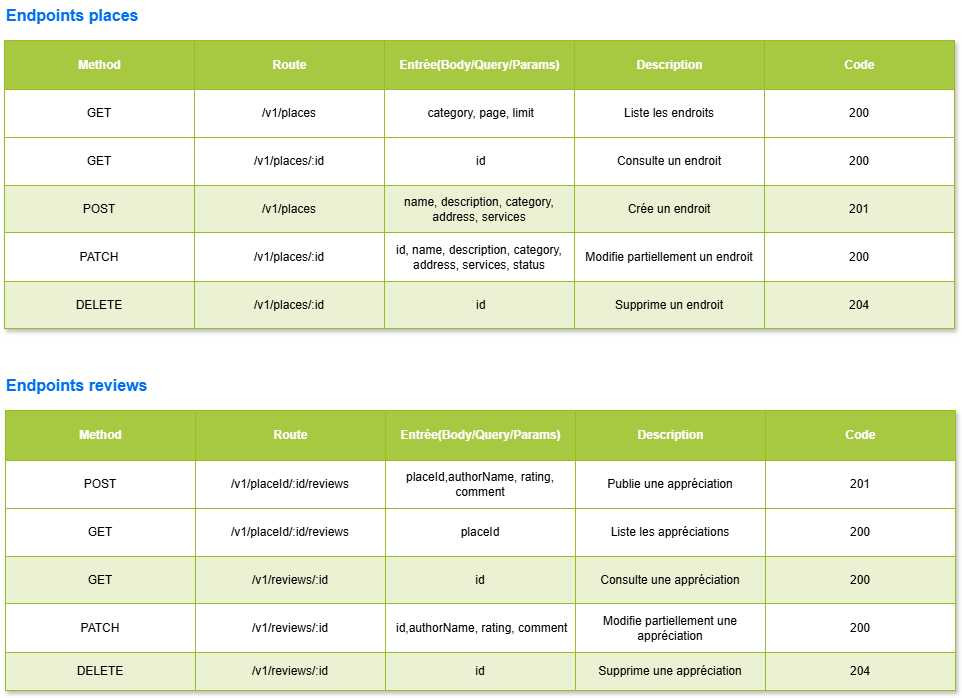

The diagram above was exported from draw.io. Its source (the exported page's mxGraphModel, read from the mxfile embedded in the PNG):
<mxGraphModel dx="348" dy="555" grid="1" gridSize="10" guides="1" tooltips="1" connect="1" arrows="1" fold="1" page="1" pageScale="1" pageWidth="850" pageHeight="1100" math="0" shadow="0">
  <root>
    <mxCell id="0" />
    <mxCell id="1" parent="0" />
    <mxCell id="2" value="Assets" style="childLayout=tableLayout;recursiveResize=0;strokeColor=#98bf21;fillColor=#9999FF;shadow=1;" parent="1" vertex="1">
      <mxGeometry x="40" y="110" width="950" height="288" as="geometry" />
    </mxCell>
    <mxCell id="3" style="shape=tableRow;horizontal=0;startSize=0;swimlaneHead=0;swimlaneBody=0;top=0;left=0;bottom=0;right=0;dropTarget=0;collapsible=0;recursiveResize=0;expand=0;fontStyle=0;strokeColor=inherit;fillColor=#ffffff;" parent="2" vertex="1">
      <mxGeometry width="950" height="49" as="geometry" />
    </mxCell>
    <mxCell id="4" value="Method" style="connectable=0;recursiveResize=0;strokeColor=inherit;fillColor=#A7C942;align=center;fontStyle=1;fontColor=#FFFFFF;html=1;" parent="3" vertex="1">
      <mxGeometry width="190" height="49" as="geometry">
        <mxRectangle width="190" height="49" as="alternateBounds" />
      </mxGeometry>
    </mxCell>
    <mxCell id="5" value="Route" style="connectable=0;recursiveResize=0;strokeColor=inherit;fillColor=#A7C942;align=center;fontStyle=1;fontColor=#FFFFFF;html=1;" parent="3" vertex="1">
      <mxGeometry x="190" width="190" height="49" as="geometry">
        <mxRectangle width="190" height="49" as="alternateBounds" />
      </mxGeometry>
    </mxCell>
    <mxCell id="54" value="Entrée(Body/Query/Params)" style="connectable=0;recursiveResize=0;strokeColor=inherit;fillColor=#A7C942;align=center;fontStyle=1;fontColor=#FFFFFF;html=1;" parent="3" vertex="1">
      <mxGeometry x="380" width="190" height="49" as="geometry">
        <mxRectangle width="190" height="49" as="alternateBounds" />
      </mxGeometry>
    </mxCell>
    <mxCell id="60" value="Description" style="connectable=0;recursiveResize=0;strokeColor=inherit;fillColor=#A7C942;align=center;fontStyle=1;fontColor=#FFFFFF;html=1;" parent="3" vertex="1">
      <mxGeometry x="570" width="190" height="49" as="geometry">
        <mxRectangle width="190" height="49" as="alternateBounds" />
      </mxGeometry>
    </mxCell>
    <mxCell id="6" value="Code" style="connectable=0;recursiveResize=0;strokeColor=inherit;fillColor=#A7C942;align=center;fontStyle=1;fontColor=#FFFFFF;html=1;" parent="3" vertex="1">
      <mxGeometry x="760" width="190" height="49" as="geometry">
        <mxRectangle width="190" height="49" as="alternateBounds" />
      </mxGeometry>
    </mxCell>
    <mxCell id="7" value="" style="shape=tableRow;horizontal=0;startSize=0;swimlaneHead=0;swimlaneBody=0;top=0;left=0;bottom=0;right=0;dropTarget=0;collapsible=0;recursiveResize=0;expand=0;fontStyle=0;strokeColor=inherit;fillColor=#ffffff;" parent="2" vertex="1">
      <mxGeometry y="49" width="950" height="48" as="geometry" />
    </mxCell>
    <mxCell id="8" value="GET" style="connectable=0;recursiveResize=0;strokeColor=inherit;fillColor=inherit;align=center;whiteSpace=wrap;html=1;" parent="7" vertex="1">
      <mxGeometry width="190" height="48" as="geometry">
        <mxRectangle width="190" height="48" as="alternateBounds" />
      </mxGeometry>
    </mxCell>
    <mxCell id="9" value="/v1/places" style="connectable=0;recursiveResize=0;strokeColor=inherit;fillColor=inherit;align=center;whiteSpace=wrap;html=1;" parent="7" vertex="1">
      <mxGeometry x="190" width="190" height="48" as="geometry">
        <mxRectangle width="190" height="48" as="alternateBounds" />
      </mxGeometry>
    </mxCell>
    <mxCell id="55" value="&amp;nbsp;category, page, limit" style="connectable=0;recursiveResize=0;strokeColor=inherit;fillColor=inherit;align=center;whiteSpace=wrap;html=1;" parent="7" vertex="1">
      <mxGeometry x="380" width="190" height="48" as="geometry">
        <mxRectangle width="190" height="48" as="alternateBounds" />
      </mxGeometry>
    </mxCell>
    <mxCell id="61" value="Liste les endroits" style="connectable=0;recursiveResize=0;strokeColor=inherit;fillColor=inherit;align=center;whiteSpace=wrap;html=1;" parent="7" vertex="1">
      <mxGeometry x="570" width="190" height="48" as="geometry">
        <mxRectangle width="190" height="48" as="alternateBounds" />
      </mxGeometry>
    </mxCell>
    <mxCell id="10" value="200" style="connectable=0;recursiveResize=0;strokeColor=inherit;fillColor=inherit;align=center;whiteSpace=wrap;html=1;" parent="7" vertex="1">
      <mxGeometry x="760" width="190" height="48" as="geometry">
        <mxRectangle width="190" height="48" as="alternateBounds" />
      </mxGeometry>
    </mxCell>
    <mxCell id="24" style="shape=tableRow;horizontal=0;startSize=0;swimlaneHead=0;swimlaneBody=0;top=0;left=0;bottom=0;right=0;dropTarget=0;collapsible=0;recursiveResize=0;expand=0;fontStyle=0;strokeColor=inherit;fillColor=#ffffff;" parent="2" vertex="1">
      <mxGeometry y="97" width="950" height="48" as="geometry" />
    </mxCell>
    <mxCell id="25" value="GET" style="connectable=0;recursiveResize=0;strokeColor=inherit;fillColor=inherit;align=center;whiteSpace=wrap;html=1;" parent="24" vertex="1">
      <mxGeometry width="190" height="48" as="geometry">
        <mxRectangle width="190" height="48" as="alternateBounds" />
      </mxGeometry>
    </mxCell>
    <mxCell id="26" value="/v1/places/:id" style="connectable=0;recursiveResize=0;strokeColor=inherit;fillColor=inherit;align=center;whiteSpace=wrap;html=1;" parent="24" vertex="1">
      <mxGeometry x="190" width="190" height="48" as="geometry">
        <mxRectangle width="190" height="48" as="alternateBounds" />
      </mxGeometry>
    </mxCell>
    <mxCell id="56" value="&amp;nbsp;id" style="connectable=0;recursiveResize=0;strokeColor=inherit;fillColor=inherit;align=center;whiteSpace=wrap;html=1;" parent="24" vertex="1">
      <mxGeometry x="380" width="190" height="48" as="geometry">
        <mxRectangle width="190" height="48" as="alternateBounds" />
      </mxGeometry>
    </mxCell>
    <mxCell id="62" value="Consulte un endroit" style="connectable=0;recursiveResize=0;strokeColor=inherit;fillColor=inherit;align=center;whiteSpace=wrap;html=1;" parent="24" vertex="1">
      <mxGeometry x="570" width="190" height="48" as="geometry">
        <mxRectangle width="190" height="48" as="alternateBounds" />
      </mxGeometry>
    </mxCell>
    <mxCell id="27" value="200" style="connectable=0;recursiveResize=0;strokeColor=inherit;fillColor=inherit;align=center;whiteSpace=wrap;html=1;" parent="24" vertex="1">
      <mxGeometry x="760" width="190" height="48" as="geometry">
        <mxRectangle width="190" height="48" as="alternateBounds" />
      </mxGeometry>
    </mxCell>
    <mxCell id="11" value="" style="shape=tableRow;horizontal=0;startSize=0;swimlaneHead=0;swimlaneBody=0;top=0;left=0;bottom=0;right=0;dropTarget=0;collapsible=0;recursiveResize=0;expand=0;fontStyle=1;strokeColor=inherit;fillColor=#EAF2D3;" parent="2" vertex="1">
      <mxGeometry y="145" width="950" height="47" as="geometry" />
    </mxCell>
    <mxCell id="12" value="POST" style="connectable=0;recursiveResize=0;strokeColor=inherit;fillColor=inherit;whiteSpace=wrap;html=1;" parent="11" vertex="1">
      <mxGeometry width="190" height="47" as="geometry">
        <mxRectangle width="190" height="47" as="alternateBounds" />
      </mxGeometry>
    </mxCell>
    <mxCell id="13" value="&lt;span style=&quot;color: rgb(0, 0, 0);&quot;&gt;/v1/places&lt;/span&gt;" style="connectable=0;recursiveResize=0;strokeColor=inherit;fillColor=inherit;whiteSpace=wrap;html=1;" parent="11" vertex="1">
      <mxGeometry x="190" width="190" height="47" as="geometry">
        <mxRectangle width="190" height="47" as="alternateBounds" />
      </mxGeometry>
    </mxCell>
    <mxCell id="57" value="name, description, category, address, services" style="connectable=0;recursiveResize=0;strokeColor=inherit;fillColor=inherit;whiteSpace=wrap;html=1;" parent="11" vertex="1">
      <mxGeometry x="380" width="190" height="47" as="geometry">
        <mxRectangle width="190" height="47" as="alternateBounds" />
      </mxGeometry>
    </mxCell>
    <mxCell id="63" value="Crée un endroit" style="connectable=0;recursiveResize=0;strokeColor=inherit;fillColor=inherit;whiteSpace=wrap;html=1;" parent="11" vertex="1">
      <mxGeometry x="570" width="190" height="47" as="geometry">
        <mxRectangle width="190" height="47" as="alternateBounds" />
      </mxGeometry>
    </mxCell>
    <mxCell id="14" value="201" style="connectable=0;recursiveResize=0;strokeColor=inherit;fillColor=inherit;whiteSpace=wrap;html=1;" parent="11" vertex="1">
      <mxGeometry x="760" width="190" height="47" as="geometry">
        <mxRectangle width="190" height="47" as="alternateBounds" />
      </mxGeometry>
    </mxCell>
    <mxCell id="15" value="" style="shape=tableRow;horizontal=0;startSize=0;swimlaneHead=0;swimlaneBody=0;top=0;left=0;bottom=0;right=0;dropTarget=0;collapsible=0;recursiveResize=0;expand=0;fontStyle=0;strokeColor=inherit;fillColor=#ffffff;" parent="2" vertex="1">
      <mxGeometry y="192" width="950" height="49" as="geometry" />
    </mxCell>
    <mxCell id="16" value="PATCH" style="connectable=0;recursiveResize=0;strokeColor=inherit;fillColor=inherit;fontStyle=0;align=center;whiteSpace=wrap;html=1;" parent="15" vertex="1">
      <mxGeometry width="190" height="49" as="geometry">
        <mxRectangle width="190" height="49" as="alternateBounds" />
      </mxGeometry>
    </mxCell>
    <mxCell id="17" value="&lt;span style=&quot;color: rgb(0, 0, 0);&quot;&gt;/v1/places/:id&lt;/span&gt;" style="connectable=0;recursiveResize=0;strokeColor=inherit;fillColor=inherit;fontStyle=0;align=center;whiteSpace=wrap;html=1;" parent="15" vertex="1">
      <mxGeometry x="190" width="190" height="49" as="geometry">
        <mxRectangle width="190" height="49" as="alternateBounds" />
      </mxGeometry>
    </mxCell>
    <mxCell id="58" value="id, name, description, category, address, services, status" style="connectable=0;recursiveResize=0;strokeColor=inherit;fillColor=inherit;fontStyle=0;align=center;whiteSpace=wrap;html=1;" parent="15" vertex="1">
      <mxGeometry x="380" width="190" height="49" as="geometry">
        <mxRectangle width="190" height="49" as="alternateBounds" />
      </mxGeometry>
    </mxCell>
    <mxCell id="64" value="Modifie partiellement un endroit" style="connectable=0;recursiveResize=0;strokeColor=inherit;fillColor=inherit;fontStyle=0;align=center;whiteSpace=wrap;html=1;" parent="15" vertex="1">
      <mxGeometry x="570" width="190" height="49" as="geometry">
        <mxRectangle width="190" height="49" as="alternateBounds" />
      </mxGeometry>
    </mxCell>
    <mxCell id="18" value="200" style="connectable=0;recursiveResize=0;strokeColor=inherit;fillColor=inherit;fontStyle=0;align=center;whiteSpace=wrap;html=1;" parent="15" vertex="1">
      <mxGeometry x="760" width="190" height="49" as="geometry">
        <mxRectangle width="190" height="49" as="alternateBounds" />
      </mxGeometry>
    </mxCell>
    <mxCell id="19" value="" style="shape=tableRow;horizontal=0;startSize=0;swimlaneHead=0;swimlaneBody=0;top=0;left=0;bottom=0;right=0;dropTarget=0;collapsible=0;recursiveResize=0;expand=0;fontStyle=1;strokeColor=inherit;fillColor=#EAF2D3;" parent="2" vertex="1">
      <mxGeometry y="241" width="950" height="47" as="geometry" />
    </mxCell>
    <mxCell id="20" value="DELETE" style="connectable=0;recursiveResize=0;strokeColor=inherit;fillColor=inherit;whiteSpace=wrap;html=1;" parent="19" vertex="1">
      <mxGeometry width="190" height="47" as="geometry">
        <mxRectangle width="190" height="47" as="alternateBounds" />
      </mxGeometry>
    </mxCell>
    <mxCell id="21" value="&lt;span style=&quot;color: rgb(0, 0, 0);&quot;&gt;/v1/places/:id&lt;/span&gt;" style="connectable=0;recursiveResize=0;strokeColor=inherit;fillColor=inherit;whiteSpace=wrap;html=1;" parent="19" vertex="1">
      <mxGeometry x="190" width="190" height="47" as="geometry">
        <mxRectangle width="190" height="47" as="alternateBounds" />
      </mxGeometry>
    </mxCell>
    <mxCell id="59" value="&amp;nbsp;id" style="connectable=0;recursiveResize=0;strokeColor=inherit;fillColor=inherit;whiteSpace=wrap;html=1;" parent="19" vertex="1">
      <mxGeometry x="380" width="190" height="47" as="geometry">
        <mxRectangle width="190" height="47" as="alternateBounds" />
      </mxGeometry>
    </mxCell>
    <mxCell id="65" value="Supprime un endroit" style="connectable=0;recursiveResize=0;strokeColor=inherit;fillColor=inherit;whiteSpace=wrap;html=1;" parent="19" vertex="1">
      <mxGeometry x="570" width="190" height="47" as="geometry">
        <mxRectangle width="190" height="47" as="alternateBounds" />
      </mxGeometry>
    </mxCell>
    <mxCell id="22" value="204" style="connectable=0;recursiveResize=0;strokeColor=inherit;fillColor=inherit;whiteSpace=wrap;html=1;" parent="19" vertex="1">
      <mxGeometry x="760" width="190" height="47" as="geometry">
        <mxRectangle width="190" height="47" as="alternateBounds" />
      </mxGeometry>
    </mxCell>
    <mxCell id="28" value="Assets" style="childLayout=tableLayout;recursiveResize=0;strokeColor=#98bf21;fillColor=#A7C942;shadow=1;" parent="1" vertex="1">
      <mxGeometry x="41" y="480" width="950" height="280" as="geometry" />
    </mxCell>
    <mxCell id="29" style="shape=tableRow;horizontal=0;startSize=0;swimlaneHead=0;swimlaneBody=0;top=0;left=0;bottom=0;right=0;dropTarget=0;collapsible=0;recursiveResize=0;expand=0;fontStyle=0;strokeColor=inherit;fillColor=#ffffff;" parent="28" vertex="1">
      <mxGeometry width="950" height="50" as="geometry" />
    </mxCell>
    <mxCell id="30" value="Method" style="connectable=0;recursiveResize=0;strokeColor=inherit;fillColor=#A7C942;align=center;fontStyle=1;fontColor=#FFFFFF;html=1;" parent="29" vertex="1">
      <mxGeometry width="190" height="50" as="geometry">
        <mxRectangle width="190" height="50" as="alternateBounds" />
      </mxGeometry>
    </mxCell>
    <mxCell id="31" value="Route" style="connectable=0;recursiveResize=0;strokeColor=inherit;fillColor=#A7C942;align=center;fontStyle=1;fontColor=#FFFFFF;html=1;" parent="29" vertex="1">
      <mxGeometry x="190" width="190" height="50" as="geometry">
        <mxRectangle width="190" height="50" as="alternateBounds" />
      </mxGeometry>
    </mxCell>
    <mxCell id="68" value="&lt;span style=&quot;color: rgb(255, 255, 255);&quot;&gt;Entrée(Body/Query/Params)&lt;/span&gt;" style="connectable=0;recursiveResize=0;strokeColor=inherit;fillColor=#A7C942;align=center;fontStyle=1;fontColor=#FFFFFF;html=1;" parent="29" vertex="1">
      <mxGeometry x="380" width="190" height="50" as="geometry">
        <mxRectangle width="190" height="50" as="alternateBounds" />
      </mxGeometry>
    </mxCell>
    <mxCell id="74" value="&lt;span style=&quot;color: rgb(255, 255, 255);&quot;&gt;Description&lt;/span&gt;" style="connectable=0;recursiveResize=0;strokeColor=inherit;fillColor=#A7C942;align=center;fontStyle=1;fontColor=#FFFFFF;html=1;" parent="29" vertex="1">
      <mxGeometry x="570" width="190" height="50" as="geometry">
        <mxRectangle width="190" height="50" as="alternateBounds" />
      </mxGeometry>
    </mxCell>
    <mxCell id="32" value="Code" style="connectable=0;recursiveResize=0;strokeColor=inherit;fillColor=#A7C942;align=center;fontStyle=1;fontColor=#FFFFFF;html=1;" parent="29" vertex="1">
      <mxGeometry x="760" width="190" height="50" as="geometry">
        <mxRectangle width="190" height="50" as="alternateBounds" />
      </mxGeometry>
    </mxCell>
    <mxCell id="33" value="" style="shape=tableRow;horizontal=0;startSize=0;swimlaneHead=0;swimlaneBody=0;top=0;left=0;bottom=0;right=0;dropTarget=0;collapsible=0;recursiveResize=0;expand=0;fontStyle=0;strokeColor=inherit;fillColor=#ffffff;" parent="28" vertex="1">
      <mxGeometry y="50" width="950" height="48" as="geometry" />
    </mxCell>
    <mxCell id="34" value="POST" style="connectable=0;recursiveResize=0;strokeColor=inherit;fillColor=inherit;align=center;whiteSpace=wrap;html=1;" parent="33" vertex="1">
      <mxGeometry width="190" height="48" as="geometry">
        <mxRectangle width="190" height="48" as="alternateBounds" />
      </mxGeometry>
    </mxCell>
    <mxCell id="35" value="/v1/placeId/:id/reviews" style="connectable=0;recursiveResize=0;strokeColor=inherit;fillColor=inherit;align=center;whiteSpace=wrap;html=1;" parent="33" vertex="1">
      <mxGeometry x="190" width="190" height="48" as="geometry">
        <mxRectangle width="190" height="48" as="alternateBounds" />
      </mxGeometry>
    </mxCell>
    <mxCell id="69" value="placeId,authorName, rating, comment" style="connectable=0;recursiveResize=0;strokeColor=inherit;fillColor=inherit;align=center;whiteSpace=wrap;html=1;" parent="33" vertex="1">
      <mxGeometry x="380" width="190" height="48" as="geometry">
        <mxRectangle width="190" height="48" as="alternateBounds" />
      </mxGeometry>
    </mxCell>
    <mxCell id="75" value="Publie une appréciation" style="connectable=0;recursiveResize=0;strokeColor=inherit;fillColor=inherit;align=center;whiteSpace=wrap;html=1;" parent="33" vertex="1">
      <mxGeometry x="570" width="190" height="48" as="geometry">
        <mxRectangle width="190" height="48" as="alternateBounds" />
      </mxGeometry>
    </mxCell>
    <mxCell id="36" value="201" style="connectable=0;recursiveResize=0;strokeColor=inherit;fillColor=inherit;align=center;whiteSpace=wrap;html=1;" parent="33" vertex="1">
      <mxGeometry x="760" width="190" height="48" as="geometry">
        <mxRectangle width="190" height="48" as="alternateBounds" />
      </mxGeometry>
    </mxCell>
    <mxCell id="37" style="shape=tableRow;horizontal=0;startSize=0;swimlaneHead=0;swimlaneBody=0;top=0;left=0;bottom=0;right=0;dropTarget=0;collapsible=0;recursiveResize=0;expand=0;fontStyle=0;strokeColor=inherit;fillColor=#ffffff;" parent="28" vertex="1">
      <mxGeometry y="98" width="950" height="48" as="geometry" />
    </mxCell>
    <mxCell id="38" value="GET" style="connectable=0;recursiveResize=0;strokeColor=inherit;fillColor=inherit;align=center;whiteSpace=wrap;html=1;" parent="37" vertex="1">
      <mxGeometry width="190" height="48" as="geometry">
        <mxRectangle width="190" height="48" as="alternateBounds" />
      </mxGeometry>
    </mxCell>
    <mxCell id="39" value="/v1/placeId/:id/reviews" style="connectable=0;recursiveResize=0;strokeColor=inherit;fillColor=inherit;align=center;whiteSpace=wrap;html=1;" parent="37" vertex="1">
      <mxGeometry x="190" width="190" height="48" as="geometry">
        <mxRectangle width="190" height="48" as="alternateBounds" />
      </mxGeometry>
    </mxCell>
    <mxCell id="70" value="placeId" style="connectable=0;recursiveResize=0;strokeColor=inherit;fillColor=inherit;align=center;whiteSpace=wrap;html=1;" parent="37" vertex="1">
      <mxGeometry x="380" width="190" height="48" as="geometry">
        <mxRectangle width="190" height="48" as="alternateBounds" />
      </mxGeometry>
    </mxCell>
    <mxCell id="76" value="Liste les appréciations" style="connectable=0;recursiveResize=0;strokeColor=inherit;fillColor=inherit;align=center;whiteSpace=wrap;html=1;" parent="37" vertex="1">
      <mxGeometry x="570" width="190" height="48" as="geometry">
        <mxRectangle width="190" height="48" as="alternateBounds" />
      </mxGeometry>
    </mxCell>
    <mxCell id="40" value="200" style="connectable=0;recursiveResize=0;strokeColor=inherit;fillColor=inherit;align=center;whiteSpace=wrap;html=1;" parent="37" vertex="1">
      <mxGeometry x="760" width="190" height="48" as="geometry">
        <mxRectangle width="190" height="48" as="alternateBounds" />
      </mxGeometry>
    </mxCell>
    <mxCell id="41" value="" style="shape=tableRow;horizontal=0;startSize=0;swimlaneHead=0;swimlaneBody=0;top=0;left=0;bottom=0;right=0;dropTarget=0;collapsible=0;recursiveResize=0;expand=0;fontStyle=1;strokeColor=inherit;fillColor=#EAF2D3;" parent="28" vertex="1">
      <mxGeometry y="146" width="950" height="47" as="geometry" />
    </mxCell>
    <mxCell id="42" value="GET" style="connectable=0;recursiveResize=0;strokeColor=inherit;fillColor=inherit;whiteSpace=wrap;html=1;" parent="41" vertex="1">
      <mxGeometry width="190" height="47" as="geometry">
        <mxRectangle width="190" height="47" as="alternateBounds" />
      </mxGeometry>
    </mxCell>
    <mxCell id="43" value="&lt;span style=&quot;color: rgb(0, 0, 0);&quot;&gt;/v1/reviews/:id&lt;/span&gt;" style="connectable=0;recursiveResize=0;strokeColor=inherit;fillColor=inherit;whiteSpace=wrap;html=1;" parent="41" vertex="1">
      <mxGeometry x="190" width="190" height="47" as="geometry">
        <mxRectangle width="190" height="47" as="alternateBounds" />
      </mxGeometry>
    </mxCell>
    <mxCell id="71" value="id" style="connectable=0;recursiveResize=0;strokeColor=inherit;fillColor=inherit;whiteSpace=wrap;html=1;" parent="41" vertex="1">
      <mxGeometry x="380" width="190" height="47" as="geometry">
        <mxRectangle width="190" height="47" as="alternateBounds" />
      </mxGeometry>
    </mxCell>
    <mxCell id="77" value="Consulte une appréciation" style="connectable=0;recursiveResize=0;strokeColor=inherit;fillColor=inherit;whiteSpace=wrap;html=1;" parent="41" vertex="1">
      <mxGeometry x="570" width="190" height="47" as="geometry">
        <mxRectangle width="190" height="47" as="alternateBounds" />
      </mxGeometry>
    </mxCell>
    <mxCell id="44" value="200" style="connectable=0;recursiveResize=0;strokeColor=inherit;fillColor=inherit;whiteSpace=wrap;html=1;" parent="41" vertex="1">
      <mxGeometry x="760" width="190" height="47" as="geometry">
        <mxRectangle width="190" height="47" as="alternateBounds" />
      </mxGeometry>
    </mxCell>
    <mxCell id="45" value="" style="shape=tableRow;horizontal=0;startSize=0;swimlaneHead=0;swimlaneBody=0;top=0;left=0;bottom=0;right=0;dropTarget=0;collapsible=0;recursiveResize=0;expand=0;fontStyle=0;strokeColor=inherit;fillColor=#ffffff;" parent="28" vertex="1">
      <mxGeometry y="193" width="950" height="49" as="geometry" />
    </mxCell>
    <mxCell id="46" value="PATCH" style="connectable=0;recursiveResize=0;strokeColor=inherit;fillColor=inherit;fontStyle=0;align=center;whiteSpace=wrap;html=1;" parent="45" vertex="1">
      <mxGeometry width="190" height="49" as="geometry">
        <mxRectangle width="190" height="49" as="alternateBounds" />
      </mxGeometry>
    </mxCell>
    <mxCell id="47" value="&lt;span style=&quot;color: rgb(0, 0, 0);&quot;&gt;/v1/reviews/:id&lt;/span&gt;" style="connectable=0;recursiveResize=0;strokeColor=inherit;fillColor=inherit;fontStyle=0;align=center;whiteSpace=wrap;html=1;" parent="45" vertex="1">
      <mxGeometry x="190" width="190" height="49" as="geometry">
        <mxRectangle width="190" height="49" as="alternateBounds" />
      </mxGeometry>
    </mxCell>
    <mxCell id="72" value="&amp;nbsp;id,authorName, rating, comment" style="connectable=0;recursiveResize=0;strokeColor=inherit;fillColor=inherit;fontStyle=0;align=center;whiteSpace=wrap;html=1;" parent="45" vertex="1">
      <mxGeometry x="380" width="190" height="49" as="geometry">
        <mxRectangle width="190" height="49" as="alternateBounds" />
      </mxGeometry>
    </mxCell>
    <mxCell id="78" value="Modifie partiellement une appréciation" style="connectable=0;recursiveResize=0;strokeColor=inherit;fillColor=inherit;fontStyle=0;align=center;whiteSpace=wrap;html=1;" parent="45" vertex="1">
      <mxGeometry x="570" width="190" height="49" as="geometry">
        <mxRectangle width="190" height="49" as="alternateBounds" />
      </mxGeometry>
    </mxCell>
    <mxCell id="48" value="200" style="connectable=0;recursiveResize=0;strokeColor=inherit;fillColor=inherit;fontStyle=0;align=center;whiteSpace=wrap;html=1;" parent="45" vertex="1">
      <mxGeometry x="760" width="190" height="49" as="geometry">
        <mxRectangle width="190" height="49" as="alternateBounds" />
      </mxGeometry>
    </mxCell>
    <mxCell id="49" value="" style="shape=tableRow;horizontal=0;startSize=0;swimlaneHead=0;swimlaneBody=0;top=0;left=0;bottom=0;right=0;dropTarget=0;collapsible=0;recursiveResize=0;expand=0;fontStyle=1;strokeColor=inherit;fillColor=#EAF2D3;" parent="28" vertex="1">
      <mxGeometry y="242" width="950" height="38" as="geometry" />
    </mxCell>
    <mxCell id="50" value="DELETE" style="connectable=0;recursiveResize=0;strokeColor=inherit;fillColor=inherit;whiteSpace=wrap;html=1;" parent="49" vertex="1">
      <mxGeometry width="190" height="38" as="geometry">
        <mxRectangle width="190" height="38" as="alternateBounds" />
      </mxGeometry>
    </mxCell>
    <mxCell id="51" value="&lt;span style=&quot;color: rgb(0, 0, 0);&quot;&gt;/v1/reviews/:id&lt;/span&gt;" style="connectable=0;recursiveResize=0;strokeColor=inherit;fillColor=inherit;whiteSpace=wrap;html=1;" parent="49" vertex="1">
      <mxGeometry x="190" width="190" height="38" as="geometry">
        <mxRectangle width="190" height="38" as="alternateBounds" />
      </mxGeometry>
    </mxCell>
    <mxCell id="73" value="id" style="connectable=0;recursiveResize=0;strokeColor=inherit;fillColor=inherit;whiteSpace=wrap;html=1;" parent="49" vertex="1">
      <mxGeometry x="380" width="190" height="38" as="geometry">
        <mxRectangle width="190" height="38" as="alternateBounds" />
      </mxGeometry>
    </mxCell>
    <mxCell id="79" value="Supprime une appréciation" style="connectable=0;recursiveResize=0;strokeColor=inherit;fillColor=inherit;whiteSpace=wrap;html=1;" parent="49" vertex="1">
      <mxGeometry x="570" width="190" height="38" as="geometry">
        <mxRectangle width="190" height="38" as="alternateBounds" />
      </mxGeometry>
    </mxCell>
    <mxCell id="52" value="204" style="connectable=0;recursiveResize=0;strokeColor=inherit;fillColor=inherit;whiteSpace=wrap;html=1;" parent="49" vertex="1">
      <mxGeometry x="760" width="190" height="38" as="geometry">
        <mxRectangle width="190" height="38" as="alternateBounds" />
      </mxGeometry>
    </mxCell>
    <mxCell id="66" value="Endpoints places" style="text;html=1;align=left;verticalAlign=middle;resizable=0;points=[];autosize=1;strokeColor=none;fillColor=none;fontSize=16;fontColor=#0070F2;fontFamily=Helvetica;fontStyle=1" parent="1" vertex="1">
      <mxGeometry x="40" y="70" width="150" height="30" as="geometry" />
    </mxCell>
    <mxCell id="67" value="Endpoints reviews" style="text;html=1;align=left;verticalAlign=middle;resizable=0;points=[];autosize=1;strokeColor=none;fillColor=none;fontSize=16;fontColor=#0070F2;fontFamily=Helvetica;fontStyle=1" parent="1" vertex="1">
      <mxGeometry x="40" y="440" width="150" height="30" as="geometry" />
    </mxCell>
  </root>
</mxGraphModel>